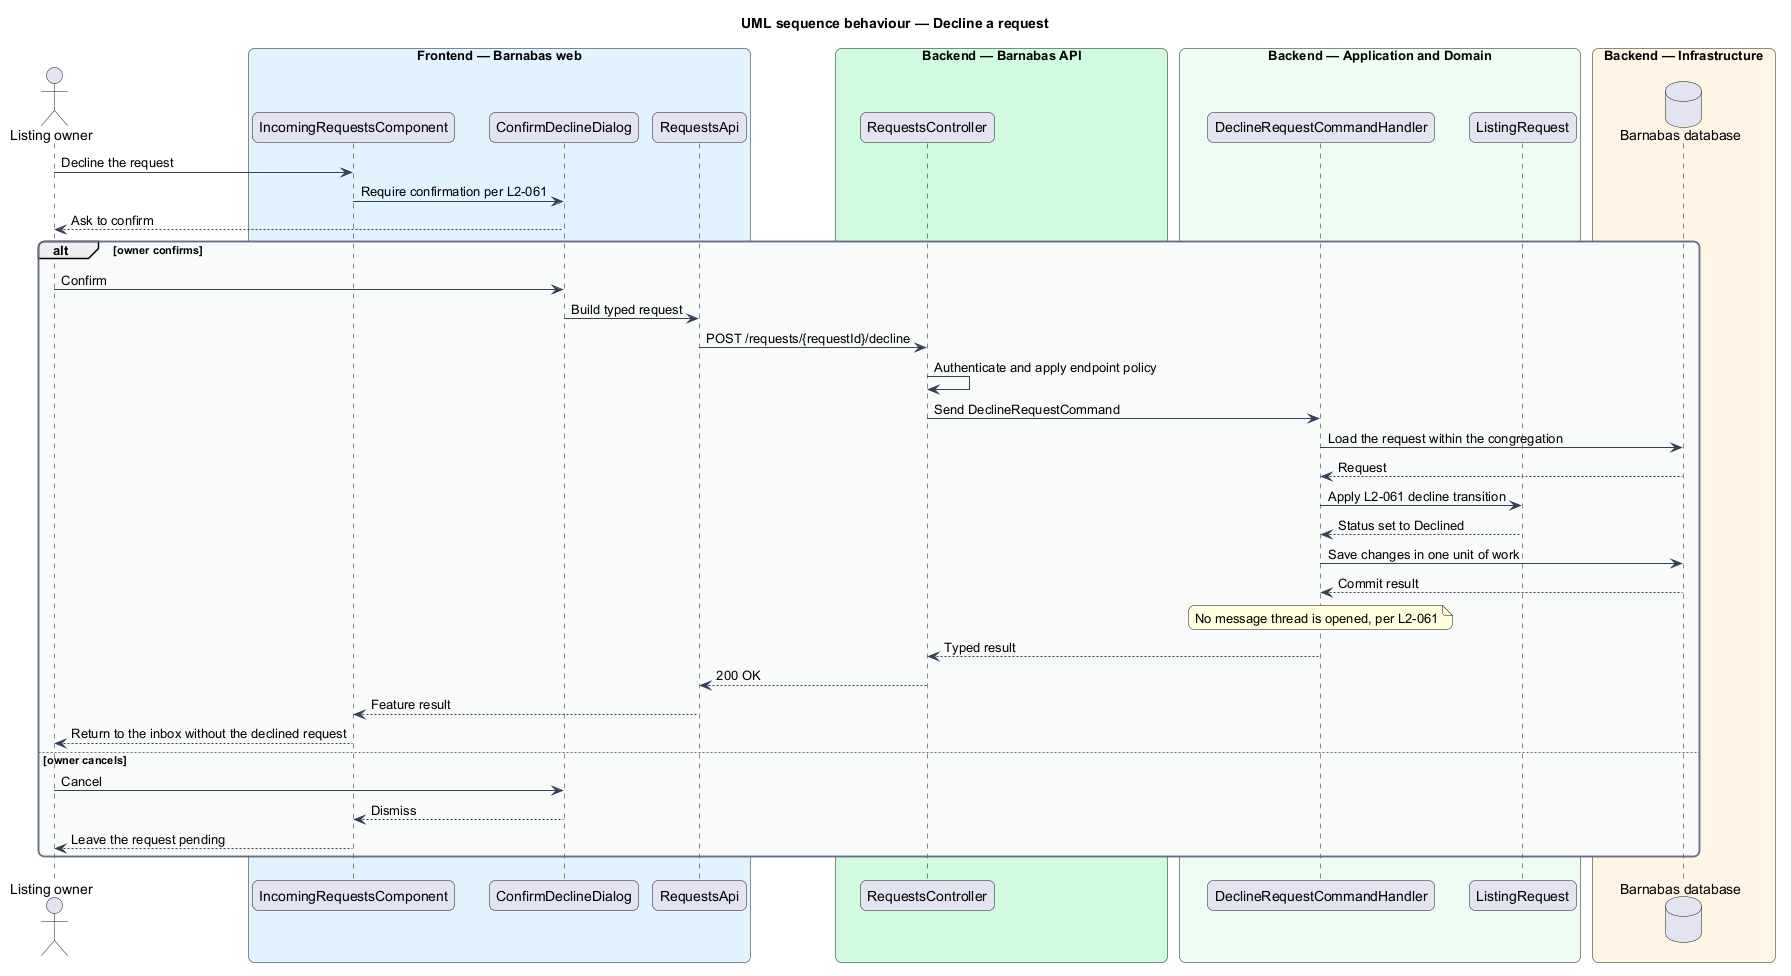

The diagram above was rendered by PlantUML. Its source (embedded in the PNG):
@startuml
title UML sequence behaviour — Decline a request
skinparam backgroundColor #FFFFFF
skinparam shadowing false
skinparam roundcorner 12
skinparam defaultFontName Arial
skinparam ArrowColor #344054
skinparam rectangle {
  BorderColor #344054
  FontColor #101828
}
skinparam package {
  BorderColor #667085
  FontColor #101828
  BackgroundColor #F9FAFB
}
actor "Listing owner" as actor
box "Frontend — Barnabas web" #E0F2FE
  participant "IncomingRequestsComponent" as page
  participant "ConfirmDeclineDialog" as dialog
  participant "RequestsApi" as client
end box
box "Backend — Barnabas API" #D1FADF
  participant "RequestsController" as controller
end box
box "Backend — Application and Domain" #ECFDF3
  participant "DeclineRequestCommandHandler" as handler
  participant "ListingRequest" as entity
end box
box "Backend — Infrastructure" #FFF4E5
  database "Barnabas database" as db
end box

actor -> page : Decline the request
page -> dialog : Require confirmation per L2-061
dialog --> actor : Ask to confirm
alt owner confirms
  actor -> dialog : Confirm
  dialog -> client : Build typed request
  client -> controller : POST /requests/{requestId}/decline
  controller -> controller : Authenticate and apply endpoint policy
  controller -> handler : Send DeclineRequestCommand
  handler -> db : Load the request within the congregation
  db --> handler : Request
  handler -> entity : Apply L2-061 decline transition
  entity --> handler : Status set to Declined
  handler -> db : Save changes in one unit of work
  db --> handler : Commit result
  note over handler : No message thread is opened, per L2-061
  handler --> controller : Typed result
  controller --> client : 200 OK
  client --> page : Feature result
  page --> actor : Return to the inbox without the declined request
else owner cancels
  actor -> dialog : Cancel
  dialog --> page : Dismiss
  page --> actor : Leave the request pending
end
@enduml